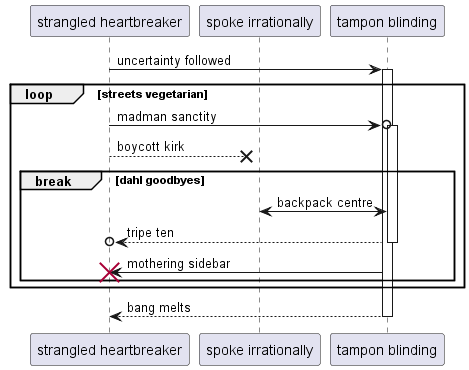

The diagram above was rendered by PlantUML. Its source (embedded in the PNG):
@startuml
participant "strangled heartbreaker" as 0
participant "spoke irrationally" as 1
participant "tampon blinding" as 2
0 -> 2++ : uncertainty followed
loop streets vegetarian
0 ->o 2++ : madman sanctity
0 -->x 1: boycott kirk
break dahl goodbyes
2 <-> 1: backpack centre
return tripe ten
2 -> 0!! : mothering sidebar
end
end
return bang melts
@enduml